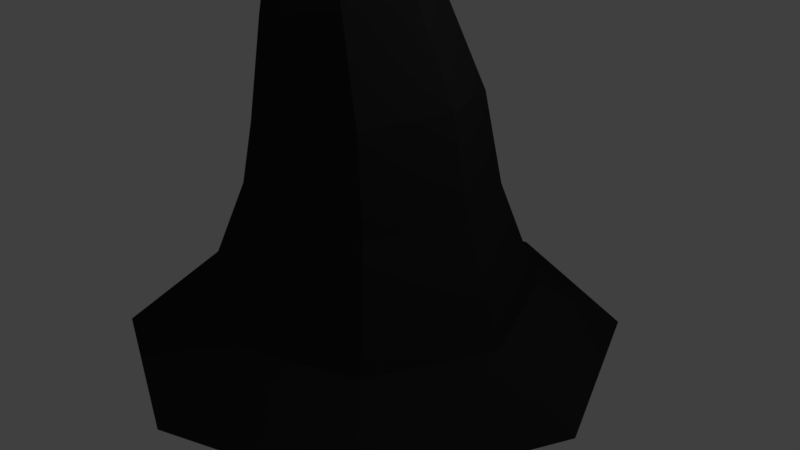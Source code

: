 # Source: WitchHat.blend  (saved by Blender 2.77.0; exported with 4.5.12 LTS)
import bpy
from mathutils import Matrix  # noqa: F401  (used for matrix-valued properties, if any)

bpy.ops.wm.read_factory_settings(use_empty=True)
scene = bpy.context.scene
scene.name = 'Scene'

# ---- collections
col_collection_1 = bpy.data.collections.new('Collection 1'); scene.collection.children.link(col_collection_1)

# ---- materials (node trees are filled in below, after node groups)
mat_material = bpy.data.materials.new('Material')
mat_material.alpha_threshold = 0.0
mat_material.use_transparent_shadow = False
mat_material.diffuse_color = (0.02365, 0.02365, 0.02365, 1.0)
mat_material.roughness = 0.5
mat_material.line_color = (0.0, 0.0, 0.0, 1.0)

# ---- material node trees

# ---- world
world_world = bpy.data.worlds.new('World'); scene.world = world_world
world_world.color = (0.05088, 0.05088, 0.05088)
world_world.use_sun_shadow = False
world_world.sun_shadow_jitter_overblur = 0.0
world_world.cycles.sampling_method = 'MANUAL'

# ---- cameras
cam_camera = bpy.data.cameras.new('Camera')
cam_camera.clip_end = 100.0
cam_camera.lens = 35.0
cam_camera.sensor_width = 32.0
cam_camera.sensor_height = 18.0
cam_camera.ortho_scale = 7.314
cam_camera.dof.focus_distance = 0.0
cam_camera.dof.aperture_fstop = 128.0

# ---- lights
light_lamp = bpy.data.lights.new('Lamp', 'POINT')
light_lamp.transmission_factor = 0.0
light_lamp.cutoff_distance = 30.0
light_lamp.energy = 100.0
light_lamp.shadow_buffer_clip_start = 1.001
light_lamp.shadow_soft_size = 0.1
light_lamp.shadow_maximum_resolution = 0.006
light_lamp.use_absolute_resolution = True

# ---- meshes
me_cube = bpy.data.meshes.new('Cube')
me_cube.from_pydata([(1.467, 1.548, -0.4249), (1.467, -1.522, -0.4249), (-1.603, -1.522, -0.4249), (-1.603, 1.548, -0.4249), (1.129, 1.129, 1.0), (1.129, -1.129, 1.0), (-1.129, -1.129, 1.0), (-1.129, 1.129, 1.0), (2.14, 0.01264, -0.4249), (-2.275, 0.01264, -0.4249), (1.624, -5.807e-07, 1.0), (-1.624, 2.269e-07, 1.0), (-0.06768, 2.154, -0.4249), (-0.06768, -2.129, -0.4249), (2.855e-07, 1.575, 1.0), (-5.893e-07, -1.575, 1.0), (0.8039, -4.605e-07, 3.387), (1.365, -5.364e-07, 2.251), (0.9348, -1.0, 2.17), (-0.04787, 1.395, 1.985), (-1.031, 1.0, 1.799), (-0.04788, -1.395, 1.985), (-1.031, -1.0, 1.799), (-1.461, 1.788e-07, 1.718), (0.9348, 1.0, 2.17), (0.4757, -0.7626, 3.325), (-0.2737, 1.064, 3.184), (-1.023, 0.7626, 3.043), (-0.2737, -1.064, 3.184), (-1.023, -0.7626, 3.043), (-1.351, 8.491e-08, 2.981), (0.4757, 0.7626, 3.325), (-1.039, -2.454e-07, 5.515), (-0.2011, -3.431e-07, 4.875), (-0.3568, -0.4048, 4.79), (-0.7121, 0.5646, 4.596), (-1.068, 0.4048, 4.402), (-0.7121, -0.5646, 4.596), (-1.068, -0.4048, 4.402), (-1.223, -5.363e-08, 4.317), (-0.3568, 0.4048, 4.79), (3.263, 0.01264, -1.041), (-1.08, -0.1061, 5.492), (-1.173, 0.148, 5.441), (-1.266, 0.1061, 5.391), (-1.173, -0.148, 5.441), (-1.266, -0.1061, 5.391), (-1.307, -1.695e-07, 5.368), (-1.08, 0.1061, 5.492), (-1.173, -2.137e-07, 5.441), (2.248, -2.303, -1.041), (-0.06768, 3.244, -1.041), (-2.384, 2.329, -1.041), (-0.06768, -3.218, -1.041), (-2.384, -2.303, -1.041), (-3.398, 0.01264, -1.041), (2.248, 2.329, -1.041), (-0.06768, 0.01264, -1.041)], [], [(9, 3, 52, 55), (7, 11, 23, 20), (8, 10, 5, 1), (13, 15, 6, 2), (9, 11, 7, 3), (14, 12, 3, 7), (2, 6, 11, 9), (0, 4, 10, 8), (4, 14, 19, 24), (12, 0, 56, 51), (8, 1, 50, 41), (11, 6, 22, 23), (4, 0, 12, 14), (1, 5, 15, 13), (5, 10, 17, 18), (2, 9, 55, 54), (19, 20, 27, 26), (20, 23, 30, 27), (23, 22, 29, 30), (24, 19, 26, 31), (14, 7, 20, 19), (10, 4, 24, 17), (15, 5, 18, 21), (6, 15, 21, 22), (31, 26, 35, 40), (25, 16, 33, 34), (29, 28, 37, 38), (16, 31, 40, 33), (21, 18, 25, 28), (17, 24, 31, 16), (22, 21, 28, 29), (18, 17, 16, 25), (34, 33, 32, 42), (38, 37, 45, 46), (33, 40, 48, 32), (37, 34, 42, 45), (30, 29, 38, 39), (27, 30, 39, 36), (26, 27, 36, 35), (28, 25, 34, 37), (49, 47, 46, 45), (43, 44, 47, 49), (48, 43, 49, 32), (32, 49, 45, 42), (40, 35, 43, 48), (39, 38, 46, 47), (36, 39, 47, 44), (35, 36, 44, 43), (57, 53, 54, 55), (51, 57, 55, 52), (56, 41, 57, 51), (41, 50, 53, 57), (13, 2, 54, 53), (0, 8, 41, 56), (3, 12, 51, 52), (1, 13, 53, 50)])
me_cube.materials.append(mat_material)
me_cube.use_remesh_preserve_volume = False
me_cube.use_remesh_preserve_attributes = False
me_cube.use_mirror_vertex_groups = False
me_cube.update()

# ---- objects
ob_cube = bpy.data.objects.new('Cube', me_cube)
ob_lamp = bpy.data.objects.new('Lamp', light_lamp)
ob_camera = bpy.data.objects.new('Camera', cam_camera)

# ---- transforms, parenting, visibility, modifiers, constraints
ob_cube.location = (0.0, 0.0, 0.0)
ob_cube.lock_rotations_4d = False
ob_cube.empty_display_type = 'ARROWS'
ob_cube.lineart.crease_threshold = 0.0
ob_lamp.location = (4.076, 1.005, 5.904)
ob_lamp.rotation_euler = (0.6503, 0.05522, 1.866)
ob_lamp.lock_rotations_4d = False
ob_lamp.empty_display_type = 'ARROWS'
ob_lamp.color = (0.0, 0.0, 0.0, 0.0)
ob_lamp.lineart.crease_threshold = 0.0
ob_camera.location = (7.481, -6.508, 5.344)
ob_camera.rotation_euler = (1.109, 0.01082, 0.8149)
ob_camera.lock_rotations_4d = False
ob_camera.empty_display_type = 'ARROWS'
ob_camera.color = (0.0, 0.0, 0.0, 0.0)
ob_camera.display_type = 'WIRE'
ob_camera.lineart.crease_threshold = 0.0

# ---- collection membership
col_collection_1.objects.link(ob_cube)
col_collection_1.objects.link(ob_lamp)
col_collection_1.objects.link(ob_camera)

# ---- scene / render settings (as saved in the file)
scene.camera = ob_camera
scene.frame_start = 1; scene.frame_end = 250; scene.frame_set(0)
scene.render.engine = 'BLENDER_EEVEE_NEXT'
scene.render.resolution_percentage = 50
scene.render.dither_intensity = 0.0
scene.cycles.use_denoising = False
scene.cycles.samples = 128
scene.cycles.sampling_pattern = 'TABULATED_SOBOL'
scene.cycles.light_sampling_threshold = 0.0
scene.cycles.use_adaptive_sampling = False
scene.cycles.use_light_tree = False
scene.cycles.blur_glossy = 0.0
scene.cycles.sample_clamp_indirect = 0.0
scene.view_settings.view_transform = 'Standard'
bpy.context.view_layer.update()
